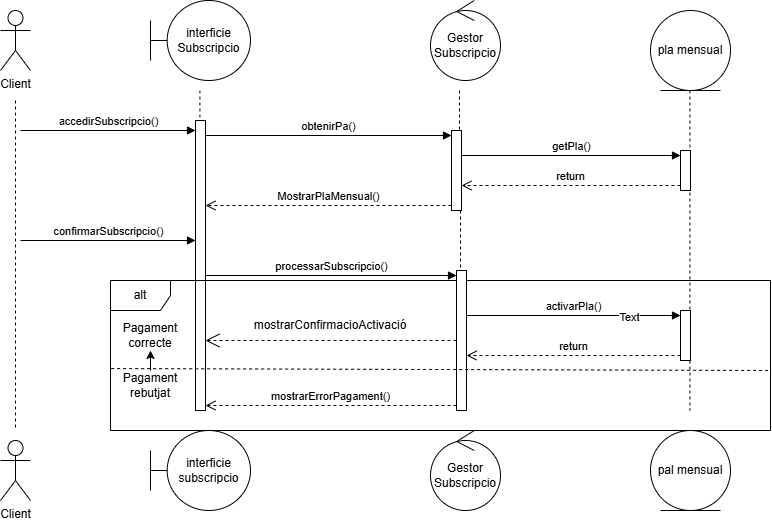

The diagram above was exported from draw.io. Its source (the exported page's mxGraphModel, read from the mxfile embedded in the PNG):
<mxGraphModel dx="1201" dy="604" grid="1" gridSize="10" guides="1" tooltips="1" connect="1" arrows="1" fold="1" page="1" pageScale="1" pageWidth="827" pageHeight="1169" math="0" shadow="0">
  <root>
    <mxCell id="0" />
    <mxCell id="1" parent="0" />
    <mxCell id="7zPi1XwHzPXX7FXZ4J7m-10" parent="1" style="shape=umlActor;verticalLabelPosition=bottom;verticalAlign=top;html=1;" value="Client" vertex="1">
      <mxGeometry height="60" width="30" x="20" y="80" as="geometry" />
    </mxCell>
    <mxCell id="7zPi1XwHzPXX7FXZ4J7m-11" parent="1" style="shape=umlActor;verticalLabelPosition=bottom;verticalAlign=top;html=1;" value="Client" vertex="1">
      <mxGeometry height="60" width="30" x="20" y="510" as="geometry" />
    </mxCell>
    <mxCell id="7zPi1XwHzPXX7FXZ4J7m-12" parent="1" style="shape=umlBoundary;whiteSpace=wrap;html=1;" value="interficie&lt;div&gt;Subscripcio&lt;/div&gt;" vertex="1">
      <mxGeometry height="80" width="100" x="170" y="70" as="geometry" />
    </mxCell>
    <mxCell id="7zPi1XwHzPXX7FXZ4J7m-13" parent="1" style="shape=umlBoundary;whiteSpace=wrap;html=1;" value="interficie&lt;div&gt;subscripcio&lt;/div&gt;" vertex="1">
      <mxGeometry height="80" width="100" x="170" y="500" as="geometry" />
    </mxCell>
    <mxCell id="7zPi1XwHzPXX7FXZ4J7m-14" parent="1" style="ellipse;shape=umlControl;whiteSpace=wrap;html=1;" value="Gestor&lt;div&gt;Subscripcio&lt;/div&gt;" vertex="1">
      <mxGeometry height="80" width="70" x="450" y="70" as="geometry" />
    </mxCell>
    <mxCell id="7zPi1XwHzPXX7FXZ4J7m-15" parent="1" style="ellipse;shape=umlControl;whiteSpace=wrap;html=1;" value="Gestor&lt;div&gt;Subscripcio&lt;/div&gt;" vertex="1">
      <mxGeometry height="80" width="70" x="450" y="500" as="geometry" />
    </mxCell>
    <mxCell id="7zPi1XwHzPXX7FXZ4J7m-16" parent="1" style="ellipse;shape=umlEntity;whiteSpace=wrap;html=1;" value="pla mensual" vertex="1">
      <mxGeometry height="80" width="80" x="670" y="80" as="geometry" />
    </mxCell>
    <mxCell id="7zPi1XwHzPXX7FXZ4J7m-17" parent="1" style="ellipse;shape=umlEntity;whiteSpace=wrap;html=1;" value="pal mensual" vertex="1">
      <mxGeometry height="80" width="80" x="670" y="500" as="geometry" />
    </mxCell>
    <mxCell id="7zPi1XwHzPXX7FXZ4J7m-21" edge="1" parent="1" style="edgeStyle=none;rounded=0;orthogonalLoop=1;jettySize=auto;html=1;endArrow=none;endFill=0;dashed=1;">
      <mxGeometry relative="1" as="geometry">
        <mxPoint x="35" y="170" as="sourcePoint" />
        <mxPoint x="35" y="500" as="targetPoint" />
      </mxGeometry>
    </mxCell>
    <mxCell id="7zPi1XwHzPXX7FXZ4J7m-22" edge="1" parent="1" source="7zPi1XwHzPXX7FXZ4J7m-26" style="edgeStyle=none;rounded=0;orthogonalLoop=1;jettySize=auto;html=1;endArrow=none;endFill=0;dashed=1;">
      <mxGeometry relative="1" as="geometry">
        <mxPoint x="219.40999999999997" y="160" as="sourcePoint" />
        <mxPoint x="219.40999999999997" y="480" as="targetPoint" />
      </mxGeometry>
    </mxCell>
    <mxCell id="7zPi1XwHzPXX7FXZ4J7m-23" edge="1" parent="1" style="edgeStyle=none;rounded=0;orthogonalLoop=1;jettySize=auto;html=1;endArrow=none;endFill=0;dashed=1;">
      <mxGeometry relative="1" as="geometry">
        <mxPoint x="479" y="480" as="sourcePoint" />
        <mxPoint x="479" y="480" as="targetPoint" />
      </mxGeometry>
    </mxCell>
    <mxCell id="7zPi1XwHzPXX7FXZ4J7m-24" edge="1" parent="1" source="7zPi1XwHzPXX7FXZ4J7m-47" style="edgeStyle=none;rounded=0;orthogonalLoop=1;jettySize=auto;html=1;endArrow=none;endFill=0;dashed=1;">
      <mxGeometry relative="1" as="geometry">
        <mxPoint x="709.4099999999999" y="460" as="sourcePoint" />
        <mxPoint x="709.4100000000001" y="480" as="targetPoint" />
      </mxGeometry>
    </mxCell>
    <mxCell id="7zPi1XwHzPXX7FXZ4J7m-27" edge="1" parent="1" style="edgeStyle=none;rounded=0;orthogonalLoop=1;jettySize=auto;html=1;endArrow=none;endFill=0;dashed=1;" target="7zPi1XwHzPXX7FXZ4J7m-26" value="">
      <mxGeometry relative="1" as="geometry">
        <mxPoint x="219.40999999999997" y="160" as="sourcePoint" />
        <mxPoint x="219.40999999999997" y="480" as="targetPoint" />
      </mxGeometry>
    </mxCell>
    <mxCell id="7zPi1XwHzPXX7FXZ4J7m-26" parent="1" style="html=1;points=[[0,0,0,0,5],[0,1,0,0,-5],[1,0,0,0,5],[1,1,0,0,-5]];perimeter=orthogonalPerimeter;outlineConnect=0;targetShapes=umlLifeline;portConstraint=eastwest;newEdgeStyle={&quot;curved&quot;:0,&quot;rounded&quot;:0};" value="" vertex="1">
      <mxGeometry height="290" width="10" x="215" y="190" as="geometry" />
    </mxCell>
    <mxCell id="7zPi1XwHzPXX7FXZ4J7m-28" edge="1" parent="1" style="edgeStyle=none;rounded=0;orthogonalLoop=1;jettySize=auto;html=1;endArrow=none;endFill=0;dashed=1;" value="">
      <mxGeometry relative="1" as="geometry">
        <mxPoint x="479" y="160" as="sourcePoint" />
        <mxPoint x="479" y="200" as="targetPoint" />
      </mxGeometry>
    </mxCell>
    <mxCell id="7zPi1XwHzPXX7FXZ4J7m-33" edge="1" parent="1" style="edgeStyle=none;rounded=0;orthogonalLoop=1;jettySize=auto;html=1;endArrow=none;endFill=0;dashed=1;" value="">
      <mxGeometry relative="1" as="geometry">
        <mxPoint x="480" y="280" as="sourcePoint" />
        <mxPoint x="480" y="340" as="targetPoint" />
      </mxGeometry>
    </mxCell>
    <mxCell id="7zPi1XwHzPXX7FXZ4J7m-36" parent="1" style="shape=umlFrame;whiteSpace=wrap;html=1;pointerEvents=0;" value="alt" vertex="1">
      <mxGeometry height="150" width="660" x="130" y="350" as="geometry" />
    </mxCell>
    <mxCell id="7zPi1XwHzPXX7FXZ4J7m-39" edge="1" parent="1" style="edgeStyle=none;rounded=0;orthogonalLoop=1;jettySize=auto;html=1;endArrow=none;endFill=0;dashed=1;" value="">
      <mxGeometry relative="1" as="geometry">
        <mxPoint x="709.4100000000001" y="160" as="sourcePoint" />
        <mxPoint x="709.4099999999999" y="380" as="targetPoint" />
      </mxGeometry>
    </mxCell>
    <mxCell id="7zPi1XwHzPXX7FXZ4J7m-44" parent="1" style="html=1;points=[[0,0,0,0,5],[0,1,0,0,-5],[1,0,0,0,5],[1,1,0,0,-5]];perimeter=orthogonalPerimeter;outlineConnect=0;targetShapes=umlLifeline;portConstraint=eastwest;newEdgeStyle={&quot;curved&quot;:0,&quot;rounded&quot;:0};" value="" vertex="1">
      <mxGeometry height="140" width="10" x="476" y="340" as="geometry" />
    </mxCell>
    <mxCell id="7zPi1XwHzPXX7FXZ4J7m-45" edge="1" parent="1" source="7zPi1XwHzPXX7FXZ4J7m-26" style="html=1;verticalAlign=bottom;endArrow=block;curved=0;rounded=0;entryX=0;entryY=0;entryDx=0;entryDy=5;" target="7zPi1XwHzPXX7FXZ4J7m-44" value="processarSubscripcio()">
      <mxGeometry relative="1" as="geometry">
        <mxPoint x="406" y="345" as="sourcePoint" />
      </mxGeometry>
    </mxCell>
    <mxCell id="7zPi1XwHzPXX7FXZ4J7m-46" edge="1" parent="1" source="7zPi1XwHzPXX7FXZ4J7m-44" style="html=1;verticalAlign=bottom;endArrow=open;dashed=1;endSize=8;curved=0;rounded=0;exitX=0;exitY=1;exitDx=0;exitDy=-5;entryX=1;entryY=1;entryDx=0;entryDy=-5;entryPerimeter=0;" target="7zPi1XwHzPXX7FXZ4J7m-26" value="mostrarErrorPagament()">
      <mxGeometry relative="1" as="geometry">
        <mxPoint x="330" y="670.6666666666666" as="targetPoint" />
      </mxGeometry>
    </mxCell>
    <mxCell id="7zPi1XwHzPXX7FXZ4J7m-47" parent="1" style="html=1;points=[[0,0,0,0,5],[0,1,0,0,-5],[1,0,0,0,5],[1,1,0,0,-5]];perimeter=orthogonalPerimeter;outlineConnect=0;targetShapes=umlLifeline;portConstraint=eastwest;newEdgeStyle={&quot;curved&quot;:0,&quot;rounded&quot;:0};" value="" vertex="1">
      <mxGeometry height="50" width="10" x="700" y="380" as="geometry" />
    </mxCell>
    <mxCell id="7zPi1XwHzPXX7FXZ4J7m-48" edge="1" parent="1" source="7zPi1XwHzPXX7FXZ4J7m-44" style="html=1;verticalAlign=bottom;endArrow=block;curved=0;rounded=0;entryX=0;entryY=0;entryDx=0;entryDy=5;" target="7zPi1XwHzPXX7FXZ4J7m-47" value="activarPla()">
      <mxGeometry relative="1" as="geometry">
        <mxPoint x="630" y="385" as="sourcePoint" />
      </mxGeometry>
    </mxCell>
    <mxCell id="7zPi1XwHzPXX7FXZ4J7m-70" connectable="0" parent="7zPi1XwHzPXX7FXZ4J7m-48" style="edgeLabel;html=1;align=center;verticalAlign=middle;resizable=0;points=[];" value="Text" vertex="1">
      <mxGeometry relative="1" x="0.514" y="-1" as="geometry">
        <mxPoint as="offset" />
      </mxGeometry>
    </mxCell>
    <mxCell id="7zPi1XwHzPXX7FXZ4J7m-49" edge="1" parent="1" source="7zPi1XwHzPXX7FXZ4J7m-47" style="html=1;verticalAlign=bottom;endArrow=open;dashed=1;endSize=8;curved=0;rounded=0;exitX=0;exitY=1;exitDx=0;exitDy=-5;" target="7zPi1XwHzPXX7FXZ4J7m-44" value="return">
      <mxGeometry relative="1" as="geometry">
        <mxPoint x="630" y="455" as="targetPoint" />
      </mxGeometry>
    </mxCell>
    <mxCell id="7zPi1XwHzPXX7FXZ4J7m-50" edge="1" parent="1" source="7zPi1XwHzPXX7FXZ4J7m-36" style="endArrow=none;dashed=1;endFill=0;endSize=12;html=1;rounded=0;exitX=0.001;exitY=0.587;exitDx=0;exitDy=0;exitPerimeter=0;" value="">
      <mxGeometry relative="1" width="160" as="geometry">
        <mxPoint x="630" y="440" as="sourcePoint" />
        <mxPoint x="790" y="440" as="targetPoint" />
      </mxGeometry>
    </mxCell>
    <mxCell id="7zPi1XwHzPXX7FXZ4J7m-53" edge="1" parent="1" source="7zPi1XwHzPXX7FXZ4J7m-44" style="endArrow=open;endFill=1;endSize=12;html=1;rounded=0;dashed=1;" target="7zPi1XwHzPXX7FXZ4J7m-26" value="">
      <mxGeometry relative="1" width="160" as="geometry">
        <mxPoint x="470" y="430" as="sourcePoint" />
        <mxPoint x="180" y="320" as="targetPoint" />
      </mxGeometry>
    </mxCell>
    <mxCell id="7zPi1XwHzPXX7FXZ4J7m-55" parent="1" style="text;html=1;whiteSpace=wrap;strokeColor=none;fillColor=none;align=center;verticalAlign=middle;rounded=0;" value="mostrarConfirmacioActivació" vertex="1">
      <mxGeometry height="30" width="60" x="320" y="380" as="geometry" />
    </mxCell>
    <mxCell id="7zPi1XwHzPXX7FXZ4J7m-56" parent="1" style="html=1;points=[[0,0,0,0,5],[0,1,0,0,-5],[1,0,0,0,5],[1,1,0,0,-5]];perimeter=orthogonalPerimeter;outlineConnect=0;targetShapes=umlLifeline;portConstraint=eastwest;newEdgeStyle={&quot;curved&quot;:0,&quot;rounded&quot;:0};" value="" vertex="1">
      <mxGeometry height="80" width="10" x="471" y="200" as="geometry" />
    </mxCell>
    <mxCell id="7zPi1XwHzPXX7FXZ4J7m-57" edge="1" parent="1" source="7zPi1XwHzPXX7FXZ4J7m-26" style="html=1;verticalAlign=bottom;endArrow=block;curved=0;rounded=0;entryX=0;entryY=0;entryDx=0;entryDy=5;" target="7zPi1XwHzPXX7FXZ4J7m-56" value="obtenirPa()">
      <mxGeometry relative="1" as="geometry">
        <mxPoint x="401" y="225" as="sourcePoint" />
      </mxGeometry>
    </mxCell>
    <mxCell id="7zPi1XwHzPXX7FXZ4J7m-58" edge="1" parent="1" source="7zPi1XwHzPXX7FXZ4J7m-56" style="html=1;verticalAlign=bottom;endArrow=open;dashed=1;endSize=8;curved=0;rounded=0;exitX=0;exitY=1;exitDx=0;exitDy=-5;" target="7zPi1XwHzPXX7FXZ4J7m-26" value="MostrarPlaMensual()">
      <mxGeometry relative="1" as="geometry">
        <mxPoint x="401" y="295" as="targetPoint" />
      </mxGeometry>
    </mxCell>
    <mxCell id="7zPi1XwHzPXX7FXZ4J7m-59" parent="1" style="html=1;points=[[0,0,0,0,5],[0,1,0,0,-5],[1,0,0,0,5],[1,1,0,0,-5]];perimeter=orthogonalPerimeter;outlineConnect=0;targetShapes=umlLifeline;portConstraint=eastwest;newEdgeStyle={&quot;curved&quot;:0,&quot;rounded&quot;:0};" value="" vertex="1">
      <mxGeometry height="40" width="10" x="700" y="220" as="geometry" />
    </mxCell>
    <mxCell id="7zPi1XwHzPXX7FXZ4J7m-60" edge="1" parent="1" source="7zPi1XwHzPXX7FXZ4J7m-56" style="html=1;verticalAlign=bottom;endArrow=block;curved=0;rounded=0;entryX=0;entryY=0;entryDx=0;entryDy=5;" target="7zPi1XwHzPXX7FXZ4J7m-59" value="getPla()">
      <mxGeometry relative="1" as="geometry">
        <mxPoint x="630" y="205" as="sourcePoint" />
      </mxGeometry>
    </mxCell>
    <mxCell id="7zPi1XwHzPXX7FXZ4J7m-61" edge="1" parent="1" source="7zPi1XwHzPXX7FXZ4J7m-59" style="html=1;verticalAlign=bottom;endArrow=open;dashed=1;endSize=8;curved=0;rounded=0;exitX=0;exitY=1;exitDx=0;exitDy=-5;" target="7zPi1XwHzPXX7FXZ4J7m-56" value="return">
      <mxGeometry relative="1" as="geometry">
        <mxPoint x="630" y="275" as="targetPoint" />
      </mxGeometry>
    </mxCell>
    <mxCell id="7zPi1XwHzPXX7FXZ4J7m-62" edge="1" parent="1" style="html=1;verticalAlign=bottom;endArrow=block;curved=0;rounded=0;entryX=0;entryY=0;entryDx=0;entryDy=5;" value="accedirSubscripcio()">
      <mxGeometry relative="1" as="geometry">
        <mxPoint x="40" y="200" as="sourcePoint" />
        <mxPoint x="215" y="200" as="targetPoint" />
      </mxGeometry>
    </mxCell>
    <mxCell id="7zPi1XwHzPXX7FXZ4J7m-63" edge="1" parent="1" style="html=1;verticalAlign=bottom;endArrow=block;curved=0;rounded=0;entryX=0;entryY=0;entryDx=0;entryDy=5;" value="confirmarSubscripcio()">
      <mxGeometry relative="1" as="geometry">
        <mxPoint x="40" y="310" as="sourcePoint" />
        <mxPoint x="215" y="310" as="targetPoint" />
      </mxGeometry>
    </mxCell>
    <mxCell id="7zPi1XwHzPXX7FXZ4J7m-64" parent="1" style="text;html=1;whiteSpace=wrap;strokeColor=none;fillColor=none;align=center;verticalAlign=middle;rounded=0;" value="Pagament correcte" vertex="1">
      <mxGeometry height="30" width="60" x="140" y="390" as="geometry" />
    </mxCell>
    <mxCell id="7zPi1XwHzPXX7FXZ4J7m-71" edge="1" parent="1" source="7zPi1XwHzPXX7FXZ4J7m-65" style="edgeStyle=none;rounded=0;orthogonalLoop=1;jettySize=auto;html=1;" target="7zPi1XwHzPXX7FXZ4J7m-64" value="">
      <mxGeometry relative="1" as="geometry" />
    </mxCell>
    <mxCell id="7zPi1XwHzPXX7FXZ4J7m-65" parent="1" style="text;html=1;whiteSpace=wrap;strokeColor=none;fillColor=none;align=center;verticalAlign=middle;rounded=0;" value="Pagament rebutjat" vertex="1">
      <mxGeometry height="30" width="60" x="140" y="440" as="geometry" />
    </mxCell>
  </root>
</mxGraphModel>